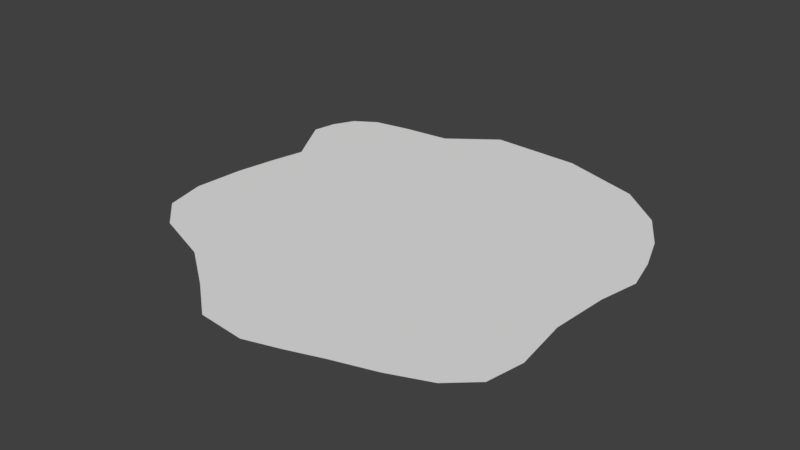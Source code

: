 # Source: puddle2.blend  (saved by Blender 2.79.0; exported with 4.5.12 LTS)
import bpy
from mathutils import Matrix  # noqa: F401  (used for matrix-valued properties, if any)

bpy.ops.wm.read_factory_settings(use_empty=True)
scene = bpy.context.scene
scene.name = 'Scene'

# ---- collections
col_collection_1 = bpy.data.collections.new('Collection 1'); scene.collection.children.link(col_collection_1)

# ---- world
world_world = bpy.data.worlds.new('World'); scene.world = world_world
world_world.color = (0.05088, 0.05088, 0.05088)
world_world.use_sun_shadow = False
world_world.sun_shadow_jitter_overblur = 0.0
world_world.cycles.sampling_method = 'MANUAL'

# ---- meshes
me_circle = bpy.data.meshes.new('Circle')
me_circle.from_pydata([(-0.3421, 1.29, 0.0), (-0.6532, 1.261, 0.0), (-0.9047, 1.219, 0.0), (-1.048, 1.128, 0.0), (-1.12, 0.9882, 0.0), (-1.149, 0.8327, 0.0), (-1.056, 0.669, 0.0), (-0.9466, 0.4802, 0.0), (-0.996, 0.2591, 0.0), (-1.042, -0.006411, 0.0), (-1.065, -0.3349, 0.0), (-1.0, -0.6009, 0.0), (-0.8022, -0.7839, 0.0), (-0.4112, -0.9306, 0.0), (-0.1175, -1.145, 0.0), (0.1322, -1.348, 0.0), (0.4456, -1.378, 0.0), (0.6715, -1.311, 0.0), (0.8956, -1.235, 0.0), (1.169, -1.154, 0.0), (1.427, -1.051, 0.0), (1.594, -0.8999, 0.0), (1.641, -0.6562, 0.0), (1.593, -0.2871, 0.0), (1.624, 0.09064, 0.0), (1.679, 0.3532, 0.0), (1.623, 0.5882, 0.0), (1.534, 0.8312, 0.0), (1.381, 1.081, 0.0), (1.098, 1.319, 0.0), (0.5671, 1.495, 0.0), (-0.03236, 1.522, 0.0)], [], [(1, 2, 3, 4, 5, 6, 7, 8, 9, 10, 11, 12, 13, 14, 15, 16, 17, 18, 19, 20, 21, 22, 23, 24, 25, 26, 27, 28, 29, 30, 31, 0)])
_uv = me_circle.uv_layers.new(name='UVMap')
_uv.uv.foreach_set('vector', [0.8115, 0.07398, 0.9026, 0.082, 0.9564, 0.1095, 0.9857, 0.1554, 1.0, 0.2077, 0.9708, 0.2658, 0.9365, 0.3328, 0.9599, 0.4069, 0.9832, 0.4963, 1.0, 0.6077, 0.9835, 0.6999, 0.9173, 0.7671, 0.781, 0.8266, 0.6814, 0.9069, 0.5972, 0.9821, 0.4858, 1.0, 0.4032, 0.9827, 0.3211, 0.9623, 0.221, 0.9412, 0.1262, 0.9124, 0.0626, 0.8651, 0.03933, 0.7832, 0.04731, 0.6562, 0.02657, 0.5283, 0.0, 0.4401, 0.01393, 0.3587, 0.03968, 0.2737, 0.088, 0.1849, 0.1833, 0.09681, 0.3687, 0.02402, 0.5826, 0.0, 0.6994, 0.07166])
me_circle.use_remesh_preserve_volume = False
me_circle.use_remesh_preserve_attributes = False
me_circle.use_mirror_vertex_groups = False
me_circle.update()

# ---- objects
ob_circle = bpy.data.objects.new('Circle', me_circle)

# ---- transforms, parenting, visibility, modifiers, constraints
ob_circle.location = (0.0, 0.0, 0.0)
ob_circle.lineart.crease_threshold = 0.0

# ---- collection membership
col_collection_1.objects.link(ob_circle)

# ---- scene / render settings (as saved in the file)
scene.frame_start = 1; scene.frame_end = 250; scene.frame_set(1)
scene.render.engine = 'BLENDER_EEVEE_NEXT'
scene.render.resolution_percentage = 50
scene.render.dither_intensity = 0.0
scene.cycles.use_denoising = False
scene.cycles.samples = 128
scene.cycles.sampling_pattern = 'TABULATED_SOBOL'
scene.cycles.use_adaptive_sampling = False
scene.cycles.use_light_tree = False
scene.cycles.blur_glossy = 0.0
scene.cycles.sample_clamp_indirect = 0.0
scene.view_settings.view_transform = 'Standard'
bpy.context.view_layer.update()

# ---- added for rendering (the .blend has no active camera and no usable light): camera, sun
cam_auto = bpy.data.cameras.new('AutoCamera')
cam_auto.lens = 50.0
cam_auto.sensor_width = 36.0
cam_auto.clip_end = 1000.0
ob_auto_camera = bpy.data.objects.new('AutoCamera', cam_auto)
scene.collection.objects.link(ob_auto_camera)
ob_auto_camera.location = (4.0128, -4.42531, 2.9983)
ob_auto_camera.rotation_euler = (1.09748, -7.21219e-08, 0.694738)
scene.camera = ob_auto_camera
light_auto_sun = bpy.data.lights.new('AutoSun', 'SUN')
light_auto_sun.energy = 3.0
light_auto_sun.angle = 0.0523599
ob_auto_sun = bpy.data.objects.new('AutoSun', light_auto_sun)
scene.collection.objects.link(ob_auto_sun)
ob_auto_sun.rotation_euler = (0.872665, 0.174533, 0.523599)
bpy.context.view_layer.update()
